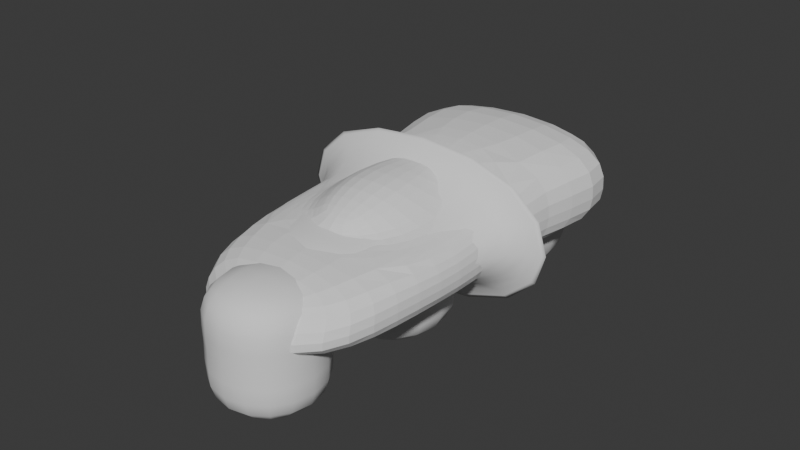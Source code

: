 # Source: CurvatureTesting.blend  (saved by Blender 4.5.91; exported with 4.5.12 LTS)
import bpy
from mathutils import Matrix  # noqa: F401  (used for matrix-valued properties, if any)

bpy.ops.wm.read_factory_settings(use_empty=True)
scene = bpy.context.scene
scene.name = 'Scene'

# ---- collections
col_wheels = bpy.data.collections.new('wheels'); scene.collection.children.link(col_wheels)

# ---- node groups
ng_smooth_by_angle = bpy.data.node_groups.new('Smooth by Angle', 'GeometryNodeTree')
_s = ng_smooth_by_angle.interface.new_socket(name='Mesh', in_out='OUTPUT', socket_type='NodeSocketGeometry')
_s = ng_smooth_by_angle.interface.new_socket(name='Mesh', in_out='INPUT', socket_type='NodeSocketGeometry')
_s = ng_smooth_by_angle.interface.new_socket(name='Angle', in_out='INPUT', socket_type='NodeSocketFloat')
_s.subtype = 'ANGLE'
_s.default_value = 0.5236
_s.min_value = 0.0
_s.max_value = 3.142
_s.description = 'Maximum face angle for smooth edges'
_s = ng_smooth_by_angle.interface.new_socket(name='Ignore Sharpness', in_out='INPUT', socket_type='NodeSocketBool')
_s.force_non_field = True
ng_smooth_by_angle.description = 'Set the sharpness of mesh edges based on the angle between the neighboring faces'
ng_smooth_by_angle.is_modifier = True
_N = ng_smooth_by_angle.nodes; _L = ng_smooth_by_angle.links
n0 = _N.new('GeometryNodeSetShadeSmooth'); n0.name = 'Set Shade Smooth'; n0.location = (120, -80)
n0.domain = 'EDGE'
n1 = _N.new('GeometryNodeSetShadeSmooth'); n1.name = 'Set Shade Smooth.001'; n1.location = (300, -80)
n2 = _N.new('NodeGroupOutput'); n2.name = 'Group Output'; n2.location = (480, -80)
n3 = _N.new('GeometryNodeInputMeshEdgeAngle'); n3.name = 'Edge Angle'; n3.location = (-440, -240)
n4 = _N.new('NodeGroupInput'); n4.name = 'Group Input'; n4.location = (-80, -80)
n5 = _N.new('GeometryNodeInputEdgeSmooth'); n5.name = 'Is Edge Smooth'; n5.location = (-260, -120)
n6 = _N.new('GeometryNodeInputShadeSmooth'); n6.name = 'Is Shade Smooth'; n6.location = (-440, -397)
n7 = _N.new('FunctionNodeCompare'); n7.name = 'Compare'; n7.location = (-260, -260)
n7.operation = 'LESS_EQUAL'
n7.inputs[6].default_value = (0.0, 0.0, 0.0, 0.0)
n7.inputs[7].default_value = (0.0, 0.0, 0.0, 0.0)
n8 = _N.new('FunctionNodeBooleanMath'); n8.name = 'Boolean Math.001'; n8.location = (-80, -260)
n9 = _N.new('NodeGroupInput'); n9.name = 'Group Input.001'; n9.location = (-440, -329)
n10 = _N.new('NodeGroupInput'); n10.name = 'Group Input.002'; n10.location = (-259, -189)
n11 = _N.new('FunctionNodeBooleanMath'); n11.name = 'Boolean Math'; n11.location = (-80, -149)
n11.operation = 'OR'
n12 = _N.new('FunctionNodeBooleanMath'); n12.name = 'Boolean Math.002'; n12.location = (-260, -380)
n12.operation = 'OR'
n13 = _N.new('NodeGroupInput'); n13.name = 'Group Input.003'; n13.location = (-440, -460)
_L.new(n3.outputs[0], n7.inputs[0])
_L.new(n1.outputs[0], n2.inputs[0])
_L.new(n9.outputs[1], n7.inputs[1])
_L.new(n7.outputs[0], n8.inputs[0])
_L.new(n4.outputs[0], n0.inputs[0])
_L.new(n0.outputs[0], n1.inputs[0])
_L.new(n8.outputs[0], n0.inputs[2])
_L.new(n10.outputs[2], n11.inputs[1])
_L.new(n5.outputs[0], n11.inputs[0])
_L.new(n11.outputs[0], n0.inputs[1])
_L.new(n13.outputs[2], n12.inputs[1])
_L.new(n6.outputs[0], n12.inputs[0])
_L.new(n12.outputs[0], n8.inputs[1])
n2.is_active_output = True

# ---- world
world_world = bpy.data.worlds.new('World'); scene.world = world_world
world_world.use_nodes = True; world_world.node_tree.nodes.clear()
_N = world_world.node_tree.nodes; _L = world_world.node_tree.links
n0 = _N.new('ShaderNodeOutputWorld'); n0.name = 'World Output'; n0.location = (200, 100)
n1 = _N.new('ShaderNodeBackground'); n1.name = 'Background'; n1.location = (-200, 100)
n1.inputs[0].default_value = (0.05088, 0.05088, 0.05088, 1.0)
_L.new(n1.outputs[0], n0.inputs[0])
n0.is_active_output = True
world_world.color = (0.05088, 0.05088, 0.05088)
world_world.sun_shadow_jitter_overblur = 0.0

# ---- meshes
me_cube_001 = bpy.data.meshes.new('Cube.001')
me_cube_001.from_pydata([(1.031, -2.765, 1.49e-08), (1.031, -2.392, 0.9138), (1.961, 3.484, 1.49e-08), (2.113, 3.484, 1.509), (0.0, 3.484, 1.509), (0.0, 3.484, 1.49e-08), (0.0, -2.765, 1.49e-08), (0.0, -2.392, 0.9138), (2.197, 3.645, 0.521), (1.084, -3.058, 0.2764), (0.0, 3.645, 0.521), (0.0, -3.058, 0.2764), (1.329, -1.494, 1.49e-08), (1.329, -1.494, 1.014), (0.0, -1.494, 1.49e-08), (0.0, -1.494, 1.014), (1.413, -1.494, 0.521), (1.401, 0.01551, 1.49e-08), (0.0, 0.01551, 1.49e-08), (1.563, 0.01551, 0.521), (1.401, 0.01551, 0.8314), (1.191, 1.615, 1.49e-08), (0.0, 1.615, 1.49e-08), (1.312, 1.615, 0.521), (1.191, 1.615, 1.509), (0.0, 1.615, 1.509), (0.5163, -1.293, 0.9861), (1.036, -0.09382, 0.9702), (0.2678, 1.205, 1.345), (0.0, -1.293, 0.9861), (0.0, 1.205, 1.345), (0.2819, -1.186, 1.163), (0.5047, -0.4588, 1.532), (0.3919, 0.7323, 1.436), (0.0, -1.186, 1.163), (0.0, 0.7323, 1.436), (0.0, -0.4588, 1.532)], [], [(16, 13, 1, 9), (8, 10, 4, 3), (6, 14, 12, 0), (5, 10, 8, 2), (17, 19, 16, 12), (16, 9, 0, 12), (1, 7, 11, 9), (21, 22, 5, 2), (19, 20, 13, 16), (23, 24, 20, 19), (12, 14, 18, 17), (6, 0, 9, 11), (13, 15, 7, 1), (21, 23, 19, 17), (2, 8, 23, 21), (8, 3, 24, 23), (17, 18, 22, 21), (3, 4, 25, 24), (27, 26, 13, 20), (28, 27, 20, 24), (30, 28, 24, 25), (29, 15, 13, 26), (28, 30, 35, 33), (27, 28, 33, 32), (29, 26, 31, 34), (26, 27, 32, 31), (32, 36, 34, 31), (32, 33, 35, 36)])
_uv = me_cube_001.uv_layers.new(name='UVMap')
_uv.uv.foreach_set('vector', [0.5682, 0.625, 0.625, 0.625, 0.625, 0.75, 0.5682, 0.75, 0.5682, 0.5, 0.5682, 0.5, 0.625, 0.5, 0.625, 0.5, 0.375, 0.75, 0.375, 0.625, 0.375, 0.625, 0.375, 0.75, 0.375, 0.5, 0.5682, 0.5, 0.5682, 0.5, 0.375, 0.5, 0.375, 0.5625, 0.5682, 0.5625, 0.5682, 0.625, 0.375, 0.625, 0.5682, 0.625, 0.5682, 0.75, 0.375, 0.75, 0.375, 0.625, 0.625, 0.75, 0.625, 0.75, 0.5682, 0.75, 0.5682, 0.75, 0.375, 0.5312, 0.375, 0.5312, 0.375, 0.5, 0.375, 0.5, 0.5682, 0.5625, 0.625, 0.5625, 0.625, 0.625, 0.5682, 0.625, 0.5682, 0.5312, 0.625, 0.5312, 0.625, 0.5625, 0.5682, 0.5625, 0.375, 0.625, 0.375, 0.625, 0.375, 0.5625, 0.375, 0.5625, 0.375, 0.75, 0.375, 0.75, 0.5682, 0.75, 0.5682, 0.75, 0.625, 0.625, 0.625, 0.625, 0.625, 0.75, 0.625, 0.75, 0.375, 0.5312, 0.5682, 0.5312, 0.5682, 0.5625, 0.375, 0.5625, 0.375, 0.5, 0.5682, 0.5, 0.5682, 0.5312, 0.375, 0.5312, 0.5682, 0.5, 0.625, 0.5, 0.625, 0.5312, 0.5682, 0.5312, 0.375, 0.5625, 0.375, 0.5625, 0.375, 0.5312, 0.375, 0.5312, 0.625, 0.5, 0.625, 0.5, 0.625, 0.5312, 0.625, 0.5312, 0.0, 0.0, 0.0, 0.0, 0.625, 0.625, 0.625, 0.5625, 0.0, 0.0, 0.0, 0.0, 0.625, 0.5625, 0.625, 0.5312, 0.0, 0.0, 0.0, 0.0, 0.625, 0.5312, 0.625, 0.5312, 0.0, 0.0, 0.625, 0.625, 0.625, 0.625, 0.0, 0.0, 0.0, 0.0, 0.0, 0.0, 0.0, 0.0, 0.0, 0.0, 0.0, 0.0, 0.0, 0.0, 0.0, 0.0, 0.0, 0.0, 0.0, 0.0, 0.0, 0.0, 0.0, 0.0, 0.0, 0.0, 0.0, 0.0, 0.0, 0.0, 0.0, 0.0, 0.0, 0.0, 0.0, 0.0, 0.0, 0.0, 0.0, 0.0, 0.0, 0.0, 0.0, 0.0, 0.0, 0.0, 0.0, 0.0, 0.0, 0.0])
me_cube_001.update()
me_cube_002 = bpy.data.meshes.new('Cube.002')
me_cube_002.from_pydata([(1.413, -2.392, 0.0), (1.413, -2.392, 1.155), (1.413, 3.645, 0.0), (1.413, 3.645, 1.155), (0.0, 3.645, 1.155), (0.0, 3.645, 0.0), (0.0, -2.392, 0.0), (0.0, -2.392, 1.155), (1.413, 0.6168, 0.0), (1.413, 0.6168, 1.155), (0.0, 0.6168, 1.49e-08), (0.0, 0.6168, 1.155), (2.646, 0.6978, -1.008), (0.0, 0.6978, -1.008), (2.646, 0.6978, 2.164), (1.413, 0.7882, 0.0), (0.0, 0.7882, 1.49e-08), (1.413, 0.7882, 1.155), (0.0, 0.7882, 1.155), (0.0, 0.6978, 2.164)], [], [(14, 9, 8, 12), (0, 8, 9, 1), (6, 10, 8, 0), (15, 17, 14, 12), (5, 4, 3, 2), (15, 16, 5, 2), (8, 10, 13, 12), (9, 11, 7, 1), (6, 0, 1, 7), (12, 13, 16, 15), (3, 4, 18, 17), (14, 17, 18, 19), (19, 11, 9, 14), (2, 3, 17, 15)])
me_cube_002.polygons.foreach_set('use_smooth', [True] * 14)
_uv = me_cube_002.uv_layers.new(name='UVMap')
_uv.uv.foreach_set('vector', [0.625, 0.5625, 0.625, 0.625, 0.375, 0.625, 0.375, 0.5625, 0.375, 0.75, 0.375, 0.625, 0.625, 0.625, 0.625, 0.75, 0.375, 0.75, 0.375, 0.625, 0.375, 0.625, 0.375, 0.75, 0.375, 0.5312, 0.625, 0.5312, 0.625, 0.5625, 0.375, 0.5625, 0.375, 0.5, 0.625, 0.5, 0.625, 0.5, 0.375, 0.5, 0.375, 0.5312, 0.375, 0.5312, 0.375, 0.5, 0.375, 0.5, 0.375, 0.625, 0.375, 0.625, 0.375, 0.5625, 0.375, 0.5625, 0.625, 0.625, 0.625, 0.625, 0.625, 0.75, 0.625, 0.75, 0.375, 0.75, 0.375, 0.75, 0.625, 0.75, 0.625, 0.75, 0.375, 0.5625, 0.375, 0.5625, 0.375, 0.5312, 0.375, 0.5312, 0.625, 0.5, 0.625, 0.5, 0.625, 0.5312, 0.625, 0.5312, 0.625, 0.5625, 0.625, 0.5312, 0.625, 0.5312, 0.0, 0.0, 0.0, 0.0, 0.625, 0.625, 0.625, 0.625, 0.625, 0.5625, 0.375, 0.5, 0.625, 0.5, 0.625, 0.5312, 0.375, 0.5312])
me_cube_002.update()
me_cube = bpy.data.meshes.new('Cube')
me_cube.from_pydata([(-1.0, -1.0, -1.0), (-1.0, -1.0, 1.0), (-1.0, 1.0, -1.0), (-1.0, 1.0, 1.0), (1.0, -1.0, -1.0), (1.0, -1.0, 1.0), (1.0, 1.0, -1.0), (1.0, 1.0, 1.0), (-1.0, -1.0, 0.0), (-1.0, 1.0, 0.0), (1.0, 1.0, 0.0), (1.0, -1.0, 0.0)], [], [(8, 1, 3, 9), (9, 3, 7, 10), (10, 7, 5, 11), (11, 5, 1, 8), (2, 6, 4, 0), (7, 3, 1, 5), (4, 11, 8, 0), (6, 10, 11, 4), (2, 9, 10, 6), (0, 8, 9, 2)])
me_cube.polygons.foreach_set('use_smooth', [True] * 10)
_uv = me_cube.uv_layers.new(name='UVMap')
_uv.uv.foreach_set('vector', [0.5, 0.0, 0.625, 0.0, 0.625, 0.25, 0.5, 0.25, 0.5, 0.25, 0.625, 0.25, 0.625, 0.5, 0.5, 0.5, 0.5, 0.5, 0.625, 0.5, 0.625, 0.75, 0.5, 0.75, 0.5, 0.75, 0.625, 0.75, 0.625, 1.0, 0.5, 1.0, 0.125, 0.5, 0.375, 0.5, 0.375, 0.75, 0.125, 0.75, 0.625, 0.5, 0.875, 0.5, 0.875, 0.75, 0.625, 0.75, 0.375, 0.75, 0.5, 0.75, 0.5, 1.0, 0.375, 1.0, 0.375, 0.5, 0.5, 0.5, 0.5, 0.75, 0.375, 0.75, 0.375, 0.25, 0.5, 0.25, 0.5, 0.5, 0.375, 0.5, 0.375, 0.0, 0.5, 0.0, 0.5, 0.25, 0.375, 0.25])
me_cube.update()
me_cube_003 = bpy.data.meshes.new('Cube.003')
me_cube_003.from_pydata([(-1.0, -1.0, -1.0), (-1.0, -1.0, 1.0), (-1.0, 1.0, -1.0), (-1.0, 1.0, 1.0), (1.0, -1.0, -1.0), (1.0, -1.0, 1.0), (1.0, 1.0, -1.0), (1.0, 1.0, 1.0), (-1.266, -1.266, 0.0), (-1.266, 1.266, 0.0), (1.266, 1.266, 0.0), (1.266, -1.266, 0.0)], [], [(8, 1, 3, 9), (9, 3, 7, 10), (10, 7, 5, 11), (11, 5, 1, 8), (2, 6, 4, 0), (7, 3, 1, 5), (4, 11, 8, 0), (6, 10, 11, 4), (2, 9, 10, 6), (0, 8, 9, 2)])
me_cube_003.polygons.foreach_set('use_smooth', [True] * 10)
_uv = me_cube_003.uv_layers.new(name='UVMap')
_uv.uv.foreach_set('vector', [0.5, 0.0, 0.625, 0.0, 0.625, 0.25, 0.5, 0.25, 0.5, 0.25, 0.625, 0.25, 0.625, 0.5, 0.5, 0.5, 0.5, 0.5, 0.625, 0.5, 0.625, 0.75, 0.5, 0.75, 0.5, 0.75, 0.625, 0.75, 0.625, 1.0, 0.5, 1.0, 0.125, 0.5, 0.375, 0.5, 0.375, 0.75, 0.125, 0.75, 0.625, 0.5, 0.875, 0.5, 0.875, 0.75, 0.625, 0.75, 0.375, 0.75, 0.5, 0.75, 0.5, 1.0, 0.375, 1.0, 0.375, 0.5, 0.5, 0.5, 0.5, 0.75, 0.375, 0.75, 0.375, 0.25, 0.5, 0.25, 0.5, 0.5, 0.375, 0.5, 0.375, 0.0, 0.5, 0.0, 0.5, 0.25, 0.375, 0.25])
me_cube_003.update()
me_cube_004 = bpy.data.meshes.new('Cube.004')
me_cube_004.from_pydata([(-1.0, -1.0, -1.0), (-1.0, -1.0, 1.0), (-1.0, 1.0, -1.0), (-1.0, 1.0, 1.0), (1.0, -1.0, -1.0), (1.0, -1.0, 1.0), (1.0, 1.0, -1.0), (1.0, 1.0, 1.0), (-0.7674, -0.7674, 0.0), (-0.7674, 0.7674, 0.0), (0.7674, 0.7674, 0.0), (0.7674, -0.7674, 0.0)], [], [(8, 1, 3, 9), (9, 3, 7, 10), (10, 7, 5, 11), (11, 5, 1, 8), (2, 6, 4, 0), (7, 3, 1, 5), (4, 11, 8, 0), (6, 10, 11, 4), (2, 9, 10, 6), (0, 8, 9, 2)])
me_cube_004.polygons.foreach_set('use_smooth', [True] * 10)
_uv = me_cube_004.uv_layers.new(name='UVMap')
_uv.uv.foreach_set('vector', [0.5, 0.0, 0.625, 0.0, 0.625, 0.25, 0.5, 0.25, 0.5, 0.25, 0.625, 0.25, 0.625, 0.5, 0.5, 0.5, 0.5, 0.5, 0.625, 0.5, 0.625, 0.75, 0.5, 0.75, 0.5, 0.75, 0.625, 0.75, 0.625, 1.0, 0.5, 1.0, 0.125, 0.5, 0.375, 0.5, 0.375, 0.75, 0.125, 0.75, 0.625, 0.5, 0.875, 0.5, 0.875, 0.75, 0.625, 0.75, 0.375, 0.75, 0.5, 0.75, 0.5, 1.0, 0.375, 1.0, 0.375, 0.5, 0.5, 0.5, 0.5, 0.75, 0.375, 0.75, 0.375, 0.25, 0.5, 0.25, 0.5, 0.5, 0.375, 0.5, 0.375, 0.0, 0.5, 0.0, 0.5, 0.25, 0.375, 0.25])
me_cube_004.update()
me_cylinder = bpy.data.meshes.new('Cylinder')
me_cylinder.from_pydata([(0.0, 0.6858, -1.0), (-5.393e-07, 0.8569, 1.0), (0.1338, 0.6726, -1.0), (0.1672, 0.8404, 1.0), (0.2624, 0.6336, -1.0), (0.3279, 0.7916, 1.0), (0.381, 0.5702, -1.0), (0.4761, 0.7125, 1.0), (0.4849, 0.4849, -1.0), (0.6059, 0.6059, 1.0), (0.5702, 0.381, -1.0), (0.7125, 0.476, 1.0), (0.6336, 0.2624, -1.0), (0.7916, 0.3279, 1.0), (0.6726, 0.1338, -1.0), (0.8404, 0.1672, 1.0), (0.6858, 0.0, -1.0), (0.8569, -3.349e-06, 1.0), (0.6726, -0.1338, -1.0), (0.8404, -0.1672, 1.0), (0.6336, -0.2624, -1.0), (0.7916, -0.3279, 1.0), (0.5702, -0.381, -1.0), (0.7125, -0.4761, 1.0), (0.4849, -0.4849, -1.0), (0.6059, -0.6059, 1.0), (0.381, -0.5702, -1.0), (0.4761, -0.7125, 1.0), (0.2624, -0.6336, -1.0), (0.3279, -0.7917, 1.0), (0.1338, -0.6726, -1.0), (0.1672, -0.8404, 1.0), (0.0, -0.6858, -1.0), (-5.393e-07, -0.8569, 1.0), (-0.1338, -0.6726, -1.0), (-0.1672, -0.8404, 1.0), (-0.2624, -0.6336, -1.0), (-0.3279, -0.7917, 1.0), (-0.381, -0.5702, -1.0), (-0.4761, -0.7125, 1.0), (-0.4849, -0.4849, -1.0), (-0.6059, -0.6059, 1.0), (-0.5702, -0.381, -1.0), (-0.7125, -0.4761, 1.0), (-0.6336, -0.2624, -1.0), (-0.7916, -0.3279, 1.0), (-0.6726, -0.1338, -1.0), (-0.8404, -0.1672, 1.0), (-0.6858, 0.0, -1.0), (-0.8569, -3.349e-06, 1.0), (-0.6726, 0.1338, -1.0), (-0.8404, 0.1672, 1.0), (-0.6336, 0.2624, -1.0), (-0.7916, 0.3279, 1.0), (-0.5702, 0.381, -1.0), (-0.7125, 0.476, 1.0), (-0.4849, 0.4849, -1.0), (-0.6059, 0.6059, 1.0), (-0.381, 0.5702, -1.0), (-0.4761, 0.7125, 1.0), (-0.2624, 0.6336, -1.0), (-0.3279, 0.7916, 1.0), (-0.1338, 0.6726, -1.0), (-0.1672, 0.8404, 1.0), (0.1951, 0.9808, 1.0), (0.0, 1.0, 1.0), (0.3827, 0.9239, 1.0), (0.5556, 0.8315, 1.0), (0.7071, 0.7071, 1.0), (0.8315, 0.5556, 1.0), (0.9239, 0.3827, 1.0), (0.9808, 0.1951, 1.0), (1.0, 0.0, 1.0), (0.9808, -0.1951, 1.0), (0.9239, -0.3827, 1.0), (0.8315, -0.5556, 1.0), (0.7071, -0.7071, 1.0), (0.5556, -0.8315, 1.0), (0.3827, -0.9239, 1.0), (0.1951, -0.9808, 1.0), (0.0, -1.0, 1.0), (-0.1951, -0.9808, 1.0), (-0.3827, -0.9239, 1.0), (-0.5556, -0.8315, 1.0), (-0.7071, -0.7071, 1.0), (-0.8315, -0.5556, 1.0), (-0.9239, -0.3827, 1.0), (-0.9808, -0.1951, 1.0), (-1.0, 0.0, 1.0), (-0.9808, 0.1951, 1.0), (-0.9239, 0.3827, 1.0), (-0.8315, 0.5556, 1.0), (-0.7071, 0.7071, 1.0), (-0.5556, 0.8315, 1.0), (-0.3827, 0.9239, 1.0), (-0.1951, 0.9808, 1.0), (0.0, 1.0, -0.8468), (0.1951, 0.9808, -0.8468), (0.3827, 0.9239, -0.8468), (0.5556, 0.8315, -0.8468), (0.7071, 0.7071, -0.8468), (0.8315, 0.5556, -0.8468), (0.9239, 0.3827, -0.8468), (0.9808, 0.1951, -0.8468), (1.0, 0.0, -0.8468), (0.9808, -0.1951, -0.8468), (0.9239, -0.3827, -0.8468), (0.8315, -0.5556, -0.8468), (0.7071, -0.7071, -0.8468), (0.5556, -0.8315, -0.8468), (0.3827, -0.9239, -0.8468), (0.1951, -0.9808, -0.8468), (0.0, -1.0, -0.8468), (-0.1951, -0.9808, -0.8468), (-0.3827, -0.9239, -0.8468), (-0.5556, -0.8315, -0.8468), (-0.7071, -0.7071, -0.8468), (-0.8315, -0.5556, -0.8468), (-0.9239, -0.3827, -0.8468), (-0.9808, -0.1951, -0.8468), (-1.0, 0.0, -0.8468), (-0.9808, 0.1951, -0.8468), (-0.9239, 0.3827, -0.8468), (-0.8315, 0.5556, -0.8468), (-0.7071, 0.7071, -0.8468), (-0.5556, 0.8315, -0.8468), (-0.3827, 0.9239, -0.8468), (-0.1951, 0.9808, -0.8468), (1.984e-09, 1.0, 0.7134), (0.1951, 0.9808, 0.7134), (0.3827, 0.9239, 0.7134), (0.5556, 0.8315, 0.7134), (0.7071, 0.7071, 0.7134), (0.8315, 0.5556, 0.7134), (0.9239, 0.3827, 0.7134), (0.9808, 0.1951, 0.7134), (1.0, 0.0, 0.7134), (0.9808, -0.1951, 0.7134), (0.9239, -0.3827, 0.7134), (0.8315, -0.5556, 0.7134), (0.7071, -0.7071, 0.7134), (0.5556, -0.8315, 0.7134), (0.3827, -0.9239, 0.7134), (0.1951, -0.9808, 0.7134), (1.984e-09, -1.0, 0.7134), (-0.1951, -0.9808, 0.7134), (-0.3827, -0.9239, 0.7134), (-0.5556, -0.8315, 0.7134), (-0.7071, -0.7071, 0.7134), (-0.8315, -0.5556, 0.7134), (-0.9239, -0.3827, 0.7134), (-0.9808, -0.1951, 0.7134), (-1.0, 0.0, 0.7134), (-0.9808, 0.1951, 0.7134), (-0.9239, 0.3827, 0.7134), (-0.8315, 0.5556, 0.7134), (-0.7071, 0.7071, 0.7134), (-0.5556, 0.8315, 0.7134), (-0.3827, 0.9239, 0.7134), (-0.1951, 0.9808, 0.7134), (0.0, 1.0, -1.0), (0.1951, 0.9808, -1.0), (0.3827, 0.9239, -1.0), (0.5556, 0.8315, -1.0), (0.7071, 0.7071, -1.0), (0.8315, 0.5556, -1.0), (0.9239, 0.3827, -1.0), (0.9808, 0.1951, -1.0), (1.0, 0.0, -1.0), (0.9808, -0.1951, -1.0), (0.9239, -0.3827, -1.0), (0.8315, -0.5556, -1.0), (0.7071, -0.7071, -1.0), (0.5556, -0.8315, -1.0), (0.3827, -0.9239, -1.0), (0.1951, -0.9808, -1.0), (0.0, -1.0, -1.0), (-0.1951, -0.9808, -1.0), (-0.3827, -0.9239, -1.0), (-0.5556, -0.8315, -1.0), (-0.7071, -0.7071, -1.0), (-0.8315, -0.5556, -1.0), (-0.9239, -0.3827, -1.0), (-0.9808, -0.1951, -1.0), (-1.0, 0.0, -1.0), (-0.9808, 0.1951, -1.0), (-0.9239, 0.3827, -1.0), (-0.8315, 0.5556, -1.0), (-0.7071, 0.7071, -1.0), (-0.5556, 0.8315, -1.0), (-0.3827, 0.9239, -1.0), (-0.1951, 0.9808, -1.0), (0.1733, 0.8714, 1.0), (-1.461e-07, 0.8885, 1.0), (0.34, 0.8209, 1.0), (0.4936, 0.7388, 1.0), (0.6283, 0.6283, 1.0), (0.7388, 0.4936, 1.0), (0.8209, 0.34, 1.0), (0.8714, 0.1733, 1.0), (0.8885, 6.225e-07, 1.0), (0.8714, -0.1733, 1.0), (0.8209, -0.34, 1.0), (0.7388, -0.4936, 1.0), (0.6283, -0.6283, 1.0), (0.4936, -0.7388, 1.0), (0.34, -0.8209, 1.0), (0.1733, -0.8714, 1.0), (-1.461e-07, -0.8885, 1.0), (-0.1733, -0.8714, 1.0), (-0.34, -0.8209, 1.0), (-0.4936, -0.7388, 1.0), (-0.6283, -0.6283, 1.0), (-0.7388, -0.4936, 1.0), (-0.8209, -0.34, 1.0), (-0.8714, -0.1733, 1.0), (-0.8885, 6.225e-07, 1.0), (-0.8714, 0.1733, 1.0), (-0.8209, 0.34, 1.0), (-0.7388, 0.4936, 1.0), (-0.6283, 0.6283, 1.0), (-0.4936, 0.7388, 1.0), (-0.34, 0.8209, 1.0), (-0.1733, 0.8714, 1.0)], [], [(128, 65, 64, 129), (129, 64, 66, 130), (130, 66, 67, 131), (131, 67, 68, 132), (132, 68, 69, 133), (133, 69, 70, 134), (134, 70, 71, 135), (135, 71, 72, 136), (136, 72, 73, 137), (137, 73, 74, 138), (138, 74, 75, 139), (139, 75, 76, 140), (140, 76, 77, 141), (141, 77, 78, 142), (142, 78, 79, 143), (143, 79, 80, 144), (144, 80, 81, 145), (145, 81, 82, 146), (146, 82, 83, 147), (147, 83, 84, 148), (148, 84, 85, 149), (149, 85, 86, 150), (150, 86, 87, 151), (151, 87, 88, 152), (152, 88, 89, 153), (153, 89, 90, 154), (154, 90, 91, 155), (155, 91, 92, 156), (156, 92, 93, 157), (157, 93, 94, 158), (3, 1, 63, 61, 59, 57, 55, 53, 51, 49, 47, 45, 43, 41, 39, 37, 35, 33, 31, 29, 27, 25, 23, 21, 19, 17, 15, 13, 11, 9, 7, 5), (158, 94, 95, 159), (159, 95, 65, 128), (0, 2, 4, 6, 8, 10, 12, 14, 16, 18, 20, 22, 24, 26, 28, 30, 32, 34, 36, 38, 40, 42, 44, 46, 48, 50, 52, 54, 56, 58, 60, 62), (193, 192, 64, 65), (192, 194, 66, 64), (194, 195, 67, 66), (195, 196, 68, 67), (196, 197, 69, 68), (197, 198, 70, 69), (198, 199, 71, 70), (199, 200, 72, 71), (200, 201, 73, 72), (201, 202, 74, 73), (202, 203, 75, 74), (203, 204, 76, 75), (204, 205, 77, 76), (205, 206, 78, 77), (206, 207, 79, 78), (207, 208, 80, 79), (208, 209, 81, 80), (209, 210, 82, 81), (210, 211, 83, 82), (211, 212, 84, 83), (212, 213, 85, 84), (213, 214, 86, 85), (214, 215, 87, 86), (215, 216, 88, 87), (216, 217, 89, 88), (217, 218, 90, 89), (218, 219, 91, 90), (219, 220, 92, 91), (220, 221, 93, 92), (221, 222, 94, 93), (222, 223, 95, 94), (223, 193, 65, 95), (191, 127, 96, 160), (190, 126, 127, 191), (189, 125, 126, 190), (188, 124, 125, 189), (187, 123, 124, 188), (186, 122, 123, 187), (185, 121, 122, 186), (184, 120, 121, 185), (183, 119, 120, 184), (182, 118, 119, 183), (181, 117, 118, 182), (180, 116, 117, 181), (179, 115, 116, 180), (178, 114, 115, 179), (177, 113, 114, 178), (176, 112, 113, 177), (175, 111, 112, 176), (174, 110, 111, 175), (173, 109, 110, 174), (172, 108, 109, 173), (171, 107, 108, 172), (170, 106, 107, 171), (169, 105, 106, 170), (168, 104, 105, 169), (167, 103, 104, 168), (166, 102, 103, 167), (165, 101, 102, 166), (164, 100, 101, 165), (163, 99, 100, 164), (162, 98, 99, 163), (161, 97, 98, 162), (160, 96, 97, 161), (127, 159, 128, 96), (126, 158, 159, 127), (125, 157, 158, 126), (124, 156, 157, 125), (123, 155, 156, 124), (122, 154, 155, 123), (121, 153, 154, 122), (120, 152, 153, 121), (119, 151, 152, 120), (118, 150, 151, 119), (117, 149, 150, 118), (116, 148, 149, 117), (115, 147, 148, 116), (114, 146, 147, 115), (113, 145, 146, 114), (112, 144, 145, 113), (111, 143, 144, 112), (110, 142, 143, 111), (109, 141, 142, 110), (108, 140, 141, 109), (107, 139, 140, 108), (106, 138, 139, 107), (105, 137, 138, 106), (104, 136, 137, 105), (103, 135, 136, 104), (102, 134, 135, 103), (101, 133, 134, 102), (100, 132, 133, 101), (99, 131, 132, 100), (98, 130, 131, 99), (97, 129, 130, 98), (96, 128, 129, 97), (2, 0, 160, 161), (4, 2, 161, 162), (6, 4, 162, 163), (8, 6, 163, 164), (10, 8, 164, 165), (12, 10, 165, 166), (14, 12, 166, 167), (16, 14, 167, 168), (18, 16, 168, 169), (20, 18, 169, 170), (22, 20, 170, 171), (24, 22, 171, 172), (26, 24, 172, 173), (28, 26, 173, 174), (30, 28, 174, 175), (32, 30, 175, 176), (34, 32, 176, 177), (36, 34, 177, 178), (38, 36, 178, 179), (40, 38, 179, 180), (42, 40, 180, 181), (44, 42, 181, 182), (46, 44, 182, 183), (48, 46, 183, 184), (50, 48, 184, 185), (52, 50, 185, 186), (54, 52, 186, 187), (56, 54, 187, 188), (58, 56, 188, 189), (60, 58, 189, 190), (62, 60, 190, 191), (0, 62, 191, 160), (1, 3, 192, 193), (3, 5, 194, 192), (5, 7, 195, 194), (7, 9, 196, 195), (9, 11, 197, 196), (11, 13, 198, 197), (13, 15, 199, 198), (15, 17, 200, 199), (17, 19, 201, 200), (19, 21, 202, 201), (21, 23, 203, 202), (23, 25, 204, 203), (25, 27, 205, 204), (27, 29, 206, 205), (29, 31, 207, 206), (31, 33, 208, 207), (33, 35, 209, 208), (35, 37, 210, 209), (37, 39, 211, 210), (39, 41, 212, 211), (41, 43, 213, 212), (43, 45, 214, 213), (45, 47, 215, 214), (47, 49, 216, 215), (49, 51, 217, 216), (51, 53, 218, 217), (53, 55, 219, 218), (55, 57, 220, 219), (57, 59, 221, 220), (59, 61, 222, 221), (61, 63, 223, 222), (63, 1, 193, 223)])
me_cylinder.polygons.foreach_set('use_smooth', [True] * 194)
_uv = me_cylinder.uv_layers.new(name='UVMap')
_uv.uv.foreach_set('vector', [1.0, 0.9516, 1.0, 1.0, 0.9688, 1.0, 0.9688, 0.9516, 0.9688, 0.9516, 0.9688, 1.0, 0.9375, 1.0, 0.9375, 0.9516, 0.9375, 0.9516, 0.9375, 1.0, 0.9062, 1.0, 0.9062, 0.9516, 0.9062, 0.9516, 0.9062, 1.0, 0.875, 1.0, 0.875, 0.9516, 0.875, 0.9516, 0.875, 1.0, 0.8438, 1.0, 0.8438, 0.9516, 0.8438, 0.9516, 0.8438, 1.0, 0.8125, 1.0, 0.8125, 0.9516, 0.8125, 0.9516, 0.8125, 1.0, 0.7812, 1.0, 0.7812, 0.9516, 0.7812, 0.9516, 0.7812, 1.0, 0.75, 1.0, 0.75, 0.9516, 0.75, 0.9516, 0.75, 1.0, 0.7188, 1.0, 0.7188, 0.9516, 0.7188, 0.9516, 0.7188, 1.0, 0.6875, 1.0, 0.6875, 0.9516, 0.6875, 0.9516, 0.6875, 1.0, 0.6562, 1.0, 0.6562, 0.9516, 0.6562, 0.9516, 0.6562, 1.0, 0.625, 1.0, 0.625, 0.9516, 0.625, 0.9516, 0.625, 1.0, 0.5938, 1.0, 0.5938, 0.9516, 0.5938, 0.9516, 0.5938, 1.0, 0.5625, 1.0, 0.5625, 0.9516, 0.5625, 0.9516, 0.5625, 1.0, 0.5312, 1.0, 0.5312, 0.9516, 0.5312, 0.9516, 0.5312, 1.0, 0.5, 1.0, 0.5, 0.9516, 0.5, 0.9516, 0.5, 1.0, 0.4688, 1.0, 0.4688, 0.9516, 0.4688, 0.9516, 0.4688, 1.0, 0.4375, 1.0, 0.4375, 0.9516, 0.4375, 0.9516, 0.4375, 1.0, 0.4062, 1.0, 0.4062, 0.9516, 0.4062, 0.9516, 0.4062, 1.0, 0.375, 1.0, 0.375, 0.9516, 0.375, 0.9516, 0.375, 1.0, 0.3438, 1.0, 0.3438, 0.9516, 0.3438, 0.9516, 0.3438, 1.0, 0.3125, 1.0, 0.3125, 0.9516, 0.3125, 0.9516, 0.3125, 1.0, 0.2812, 1.0, 0.2812, 0.9516, 0.2812, 0.9516, 0.2812, 1.0, 0.25, 1.0, 0.25, 0.9516, 0.25, 0.9516, 0.25, 1.0, 0.2188, 1.0, 0.2188, 0.9516, 0.2188, 0.9516, 0.2188, 1.0, 0.1875, 1.0, 0.1875, 0.9516, 0.1875, 0.9516, 0.1875, 1.0, 0.1562, 1.0, 0.1562, 0.9516, 0.1562, 0.9516, 0.1562, 1.0, 0.125, 1.0, 0.125, 0.9516, 0.125, 0.9516, 0.125, 1.0, 0.09375, 1.0, 0.09375, 0.9516, 0.09375, 0.9516, 0.09375, 1.0, 0.0625, 1.0, 0.0625, 0.9516, 0.2633, 0.3167, 0.25, 0.318, 0.2367, 0.3167, 0.224, 0.3128, 0.2122, 0.3065, 0.2019, 0.2981, 0.1935, 0.2878, 0.1872, 0.276, 0.1833, 0.2633, 0.182, 0.25, 0.1833, 0.2367, 0.1872, 0.224, 0.1935, 0.2122, 0.2019, 0.2019, 0.2122, 0.1935, 0.224, 0.1872, 0.2367, 0.1833, 0.25, 0.182, 0.2633, 0.1833, 0.276, 0.1872, 0.2878, 0.1935, 0.2981, 0.2019, 0.3065, 0.2122, 0.3128, 0.224, 0.3167, 0.2367, 0.318, 0.25, 0.3167, 0.2633, 0.3128, 0.276, 0.3065, 0.2878, 0.2981, 0.2981, 0.2878, 0.3065, 0.276, 0.3128, 0.0625, 0.9516, 0.0625, 1.0, 0.03125, 1.0, 0.03125, 0.9516, 0.03125, 0.9516, 0.03125, 1.0, 0.0, 1.0, 0.0, 0.9516, 0.75, 0.4146, 0.7821, 0.4114, 0.813, 0.4021, 0.8414, 0.3869, 0.8664, 0.3664, 0.8869, 0.3414, 0.9021, 0.313, 0.9114, 0.2821, 0.9146, 0.25, 0.9114, 0.2179, 0.9021, 0.187, 0.8869, 0.1586, 0.8664, 0.1336, 0.8414, 0.1131, 0.813, 0.09794, 0.7821, 0.08857, 0.75, 0.08541, 0.7179, 0.08857, 0.687, 0.09794, 0.6586, 0.1131, 0.6336, 0.1336, 0.6131, 0.1586, 0.5979, 0.187, 0.5886, 0.2179, 0.5854, 0.25, 0.5886, 0.2821, 0.5979, 0.313, 0.6131, 0.3414, 0.6336, 0.3664, 0.6586, 0.3869, 0.687, 0.4021, 0.7179, 0.4114, 0.25, 0.4326, 0.2856, 0.4291, 0.2968, 0.4854, 0.25, 0.49, 0.2856, 0.4291, 0.3199, 0.4187, 0.3418, 0.4717, 0.2968, 0.4854, 0.3199, 0.4187, 0.3514, 0.4018, 0.3833, 0.4496, 0.3418, 0.4717, 0.3514, 0.4018, 0.3791, 0.3791, 0.4197, 0.4197, 0.3833, 0.4496, 0.3791, 0.3791, 0.4018, 0.3514, 0.4496, 0.3833, 0.4197, 0.4197, 0.4018, 0.3514, 0.4187, 0.3199, 0.4717, 0.3418, 0.4496, 0.3833, 0.4187, 0.3199, 0.4291, 0.2856, 0.4854, 0.2968, 0.4717, 0.3418, 0.4291, 0.2856, 0.4326, 0.25, 0.49, 0.25, 0.4854, 0.2968, 0.4326, 0.25, 0.4291, 0.2144, 0.4854, 0.2032, 0.49, 0.25, 0.4291, 0.2144, 0.4187, 0.1801, 0.4717, 0.1582, 0.4854, 0.2032, 0.4187, 0.1801, 0.4018, 0.1486, 0.4496, 0.1167, 0.4717, 0.1582, 0.4018, 0.1486, 0.3791, 0.1209, 0.4197, 0.08029, 0.4496, 0.1167, 0.3791, 0.1209, 0.3514, 0.09819, 0.3833, 0.05045, 0.4197, 0.08029, 0.3514, 0.09819, 0.3199, 0.08132, 0.3418, 0.02827, 0.3833, 0.05045, 0.3199, 0.08132, 0.2856, 0.07093, 0.2968, 0.01461, 0.3418, 0.02827, 0.2856, 0.07093, 0.25, 0.06742, 0.25, 0.01, 0.2968, 0.01461, 0.25, 0.06742, 0.2144, 0.07093, 0.2032, 0.01461, 0.25, 0.01, 0.2144, 0.07093, 0.1801, 0.08132, 0.1582, 0.02827, 0.2032, 0.01461, 0.1801, 0.08132, 0.1486, 0.09819, 0.1167, 0.05045, 0.1582, 0.02827, 0.1486, 0.09819, 0.1209, 0.1209, 0.08029, 0.08029, 0.1167, 0.05045, 0.1209, 0.1209, 0.09819, 0.1486, 0.05045, 0.1167, 0.08029, 0.08029, 0.09819, 0.1486, 0.08132, 0.1801, 0.02827, 0.1582, 0.05045, 0.1167, 0.08132, 0.1801, 0.07093, 0.2144, 0.01461, 0.2032, 0.02827, 0.1582, 0.07093, 0.2144, 0.06742, 0.25, 0.01, 0.25, 0.01461, 0.2032, 0.06742, 0.25, 0.07093, 0.2856, 0.01461, 0.2968, 0.01, 0.25, 0.07093, 0.2856, 0.08132, 0.3199, 0.02827, 0.3418, 0.01461, 0.2968, 0.08132, 0.3199, 0.09819, 0.3514, 0.05045, 0.3833, 0.02827, 0.3418, 0.09819, 0.3514, 0.1209, 0.3791, 0.08029, 0.4197, 0.05045, 0.3833, 0.1209, 0.3791, 0.1486, 0.4018, 0.1167, 0.4496, 0.08029, 0.4197, 0.1486, 0.4018, 0.1801, 0.4187, 0.1582, 0.4717, 0.1167, 0.4496, 0.1801, 0.4187, 0.2144, 0.4291, 0.2032, 0.4854, 0.1582, 0.4717, 0.2144, 0.4291, 0.25, 0.4326, 0.25, 0.49, 0.2032, 0.4854, 0.03125, 0.5, 0.03125, 0.5383, 0.0, 0.5383, 0.0, 0.5, 0.0625, 0.5, 0.0625, 0.5383, 0.03125, 0.5383, 0.03125, 0.5, 0.09375, 0.5, 0.09375, 0.5383, 0.0625, 0.5383, 0.0625, 0.5, 0.125, 0.5, 0.125, 0.5383, 0.09375, 0.5383, 0.09375, 0.5, 0.1562, 0.5, 0.1562, 0.5383, 0.125, 0.5383, 0.125, 0.5, 0.1875, 0.5, 0.1875, 0.5383, 0.1562, 0.5383, 0.1562, 0.5, 0.2188, 0.5, 0.2188, 0.5383, 0.1875, 0.5383, 0.1875, 0.5, 0.25, 0.5, 0.25, 0.5383, 0.2188, 0.5383, 0.2188, 0.5, 0.2812, 0.5, 0.2812, 0.5383, 0.25, 0.5383, 0.25, 0.5, 0.3125, 0.5, 0.3125, 0.5383, 0.2812, 0.5383, 0.2812, 0.5, 0.3438, 0.5, 0.3438, 0.5383, 0.3125, 0.5383, 0.3125, 0.5, 0.375, 0.5, 0.375, 0.5383, 0.3438, 0.5383, 0.3438, 0.5, 0.4062, 0.5, 0.4062, 0.5383, 0.375, 0.5383, 0.375, 0.5, 0.4375, 0.5, 0.4375, 0.5383, 0.4062, 0.5383, 0.4062, 0.5, 0.4688, 0.5, 0.4688, 0.5383, 0.4375, 0.5383, 0.4375, 0.5, 0.5, 0.5, 0.5, 0.5383, 0.4688, 0.5383, 0.4688, 0.5, 0.5312, 0.5, 0.5312, 0.5383, 0.5, 0.5383, 0.5, 0.5, 0.5625, 0.5, 0.5625, 0.5383, 0.5312, 0.5383, 0.5312, 0.5, 0.5938, 0.5, 0.5938, 0.5383, 0.5625, 0.5383, 0.5625, 0.5, 0.625, 0.5, 0.625, 0.5383, 0.5938, 0.5383, 0.5938, 0.5, 0.6562, 0.5, 0.6562, 0.5383, 0.625, 0.5383, 0.625, 0.5, 0.6875, 0.5, 0.6875, 0.5383, 0.6562, 0.5383, 0.6562, 0.5, 0.7188, 0.5, 0.7188, 0.5383, 0.6875, 0.5383, 0.6875, 0.5, 0.75, 0.5, 0.75, 0.5383, 0.7188, 0.5383, 0.7188, 0.5, 0.7812, 0.5, 0.7812, 0.5383, 0.75, 0.5383, 0.75, 0.5, 0.8125, 0.5, 0.8125, 0.5383, 0.7812, 0.5383, 0.7812, 0.5, 0.8438, 0.5, 0.8438, 0.5383, 0.8125, 0.5383, 0.8125, 0.5, 0.875, 0.5, 0.875, 0.5383, 0.8438, 0.5383, 0.8438, 0.5, 0.9062, 0.5, 0.9062, 0.5383, 0.875, 0.5383, 0.875, 0.5, 0.9375, 0.5, 0.9375, 0.5383, 0.9062, 0.5383, 0.9062, 0.5, 0.9688, 0.5, 0.9688, 0.5383, 0.9375, 0.5383, 0.9375, 0.5, 1.0, 0.5, 1.0, 0.5383, 0.9688, 0.5383, 0.9688, 0.5, 0.03125, 0.5383, 0.03125, 0.9516, 0.0, 0.9516, 0.0, 0.5383, 0.0625, 0.5383, 0.0625, 0.9516, 0.03125, 0.9516, 0.03125, 0.5383, 0.09375, 0.5383, 0.09375, 0.9516, 0.0625, 0.9516, 0.0625, 0.5383, 0.125, 0.5383, 0.125, 0.9516, 0.09375, 0.9516, 0.09375, 0.5383, 0.1562, 0.5383, 0.1562, 0.9516, 0.125, 0.9516, 0.125, 0.5383, 0.1875, 0.5383, 0.1875, 0.9516, 0.1562, 0.9516, 0.1562, 0.5383, 0.2188, 0.5383, 0.2188, 0.9516, 0.1875, 0.9516, 0.1875, 0.5383, 0.25, 0.5383, 0.25, 0.9516, 0.2188, 0.9516, 0.2188, 0.5383, 0.2812, 0.5383, 0.2812, 0.9516, 0.25, 0.9516, 0.25, 0.5383, 0.3125, 0.5383, 0.3125, 0.9516, 0.2812, 0.9516, 0.2812, 0.5383, 0.3438, 0.5383, 0.3438, 0.9516, 0.3125, 0.9516, 0.3125, 0.5383, 0.375, 0.5383, 0.375, 0.9516, 0.3438, 0.9516, 0.3438, 0.5383, 0.4062, 0.5383, 0.4062, 0.9516, 0.375, 0.9516, 0.375, 0.5383, 0.4375, 0.5383, 0.4375, 0.9516, 0.4062, 0.9516, 0.4062, 0.5383, 0.4688, 0.5383, 0.4688, 0.9516, 0.4375, 0.9516, 0.4375, 0.5383, 0.5, 0.5383, 0.5, 0.9516, 0.4688, 0.9516, 0.4688, 0.5383, 0.5312, 0.5383, 0.5312, 0.9516, 0.5, 0.9516, 0.5, 0.5383, 0.5625, 0.5383, 0.5625, 0.9516, 0.5312, 0.9516, 0.5312, 0.5383, 0.5938, 0.5383, 0.5938, 0.9516, 0.5625, 0.9516, 0.5625, 0.5383, 0.625, 0.5383, 0.625, 0.9516, 0.5938, 0.9516, 0.5938, 0.5383, 0.6562, 0.5383, 0.6562, 0.9516, 0.625, 0.9516, 0.625, 0.5383, 0.6875, 0.5383, 0.6875, 0.9516, 0.6562, 0.9516, 0.6562, 0.5383, 0.7188, 0.5383, 0.7188, 0.9516, 0.6875, 0.9516, 0.6875, 0.5383, 0.75, 0.5383, 0.75, 0.9516, 0.7188, 0.9516, 0.7188, 0.5383, 0.7812, 0.5383, 0.7812, 0.9516, 0.75, 0.9516, 0.75, 0.5383, 0.8125, 0.5383, 0.8125, 0.9516, 0.7812, 0.9516, 0.7812, 0.5383, 0.8438, 0.5383, 0.8438, 0.9516, 0.8125, 0.9516, 0.8125, 0.5383, 0.875, 0.5383, 0.875, 0.9516, 0.8438, 0.9516, 0.8438, 0.5383, 0.9062, 0.5383, 0.9062, 0.9516, 0.875, 0.9516, 0.875, 0.5383, 0.9375, 0.5383, 0.9375, 0.9516, 0.9062, 0.9516, 0.9062, 0.5383, 0.9688, 0.5383, 0.9688, 0.9516, 0.9375, 0.9516, 0.9375, 0.5383, 1.0, 0.5383, 1.0, 0.9516, 0.9688, 0.9516, 0.9688, 0.5383, 0.7821, 0.4114, 0.75, 0.4146, 0.75, 0.49, 0.7968, 0.4854, 0.813, 0.4021, 0.7821, 0.4114, 0.7968, 0.4854, 0.8418, 0.4717, 0.8414, 0.3869, 0.813, 0.4021, 0.8418, 0.4717, 0.8833, 0.4496, 0.8664, 0.3664, 0.8414, 0.3869, 0.8833, 0.4496, 0.9197, 0.4197, 0.8869, 0.3414, 0.8664, 0.3664, 0.9197, 0.4197, 0.9496, 0.3833, 0.9021, 0.313, 0.8869, 0.3414, 0.9496, 0.3833, 0.9717, 0.3418, 0.9114, 0.2821, 0.9021, 0.313, 0.9717, 0.3418, 0.9854, 0.2968, 0.9146, 0.25, 0.9114, 0.2821, 0.9854, 0.2968, 0.99, 0.25, 0.9114, 0.2179, 0.9146, 0.25, 0.99, 0.25, 0.9854, 0.2032, 0.9021, 0.187, 0.9114, 0.2179, 0.9854, 0.2032, 0.9717, 0.1582, 0.8869, 0.1586, 0.9021, 0.187, 0.9717, 0.1582, 0.9496, 0.1167, 0.8664, 0.1336, 0.8869, 0.1586, 0.9496, 0.1167, 0.9197, 0.08029, 0.8414, 0.1131, 0.8664, 0.1336, 0.9197, 0.08029, 0.8833, 0.05045, 0.813, 0.09794, 0.8414, 0.1131, 0.8833, 0.05045, 0.8418, 0.02827, 0.7821, 0.08857, 0.813, 0.09794, 0.8418, 0.02827, 0.7968, 0.01461, 0.75, 0.08541, 0.7821, 0.08857, 0.7968, 0.01461, 0.75, 0.01, 0.7179, 0.08857, 0.75, 0.08541, 0.75, 0.01, 0.7032, 0.01461, 0.687, 0.09794, 0.7179, 0.08857, 0.7032, 0.01461, 0.6582, 0.02827, 0.6586, 0.1131, 0.687, 0.09794, 0.6582, 0.02827, 0.6167, 0.05045, 0.6336, 0.1336, 0.6586, 0.1131, 0.6167, 0.05045, 0.5803, 0.08029, 0.6131, 0.1586, 0.6336, 0.1336, 0.5803, 0.08029, 0.5504, 0.1167, 0.5979, 0.187, 0.6131, 0.1586, 0.5504, 0.1167, 0.5283, 0.1582, 0.5886, 0.2179, 0.5979, 0.187, 0.5283, 0.1582, 0.5146, 0.2032, 0.5854, 0.25, 0.5886, 0.2179, 0.5146, 0.2032, 0.51, 0.25, 0.5886, 0.2821, 0.5854, 0.25, 0.51, 0.25, 0.5146, 0.2968, 0.5979, 0.313, 0.5886, 0.2821, 0.5146, 0.2968, 0.5283, 0.3418, 0.6131, 0.3414, 0.5979, 0.313, 0.5283, 0.3418, 0.5504, 0.3833, 0.6336, 0.3664, 0.6131, 0.3414, 0.5504, 0.3833, 0.5803, 0.4197, 0.6586, 0.3869, 0.6336, 0.3664, 0.5803, 0.4197, 0.6167, 0.4496, 0.687, 0.4021, 0.6586, 0.3869, 0.6167, 0.4496, 0.6582, 0.4717, 0.7179, 0.4114, 0.687, 0.4021, 0.6582, 0.4717, 0.7032, 0.4854, 0.75, 0.4146, 0.7179, 0.4114, 0.7032, 0.4854, 0.75, 0.49, 0.25, 0.318, 0.2633, 0.3167, 0.2856, 0.4291, 0.25, 0.4326, 0.2633, 0.3167, 0.276, 0.3128, 0.3199, 0.4187, 0.2856, 0.4291, 0.276, 0.3128, 0.2878, 0.3065, 0.3514, 0.4018, 0.3199, 0.4187, 0.2878, 0.3065, 0.2981, 0.2981, 0.3791, 0.3791, 0.3514, 0.4018, 0.2981, 0.2981, 0.3065, 0.2878, 0.4018, 0.3514, 0.3791, 0.3791, 0.3065, 0.2878, 0.3128, 0.276, 0.4187, 0.3199, 0.4018, 0.3514, 0.3128, 0.276, 0.3167, 0.2633, 0.4291, 0.2856, 0.4187, 0.3199, 0.3167, 0.2633, 0.318, 0.25, 0.4326, 0.25, 0.4291, 0.2856, 0.318, 0.25, 0.3167, 0.2367, 0.4291, 0.2144, 0.4326, 0.25, 0.3167, 0.2367, 0.3128, 0.224, 0.4187, 0.1801, 0.4291, 0.2144, 0.3128, 0.224, 0.3065, 0.2122, 0.4018, 0.1486, 0.4187, 0.1801, 0.3065, 0.2122, 0.2981, 0.2019, 0.3791, 0.1209, 0.4018, 0.1486, 0.2981, 0.2019, 0.2878, 0.1935, 0.3514, 0.09819, 0.3791, 0.1209, 0.2878, 0.1935, 0.276, 0.1872, 0.3199, 0.08132, 0.3514, 0.09819, 0.276, 0.1872, 0.2633, 0.1833, 0.2856, 0.07093, 0.3199, 0.08132, 0.2633, 0.1833, 0.25, 0.182, 0.25, 0.06742, 0.2856, 0.07093, 0.25, 0.182, 0.2367, 0.1833, 0.2144, 0.07093, 0.25, 0.06742, 0.2367, 0.1833, 0.224, 0.1872, 0.1801, 0.08132, 0.2144, 0.07093, 0.224, 0.1872, 0.2122, 0.1935, 0.1486, 0.09819, 0.1801, 0.08132, 0.2122, 0.1935, 0.2019, 0.2019, 0.1209, 0.1209, 0.1486, 0.09819, 0.2019, 0.2019, 0.1935, 0.2122, 0.09819, 0.1486, 0.1209, 0.1209, 0.1935, 0.2122, 0.1872, 0.224, 0.08132, 0.1801, 0.09819, 0.1486, 0.1872, 0.224, 0.1833, 0.2367, 0.07093, 0.2144, 0.08132, 0.1801, 0.1833, 0.2367, 0.182, 0.25, 0.06742, 0.25, 0.07093, 0.2144, 0.182, 0.25, 0.1833, 0.2633, 0.07093, 0.2856, 0.06742, 0.25, 0.1833, 0.2633, 0.1872, 0.276, 0.08132, 0.3199, 0.07093, 0.2856, 0.1872, 0.276, 0.1935, 0.2878, 0.09819, 0.3514, 0.08132, 0.3199, 0.1935, 0.2878, 0.2019, 0.2981, 0.1209, 0.3791, 0.09819, 0.3514, 0.2019, 0.2981, 0.2122, 0.3065, 0.1486, 0.4018, 0.1209, 0.3791, 0.2122, 0.3065, 0.224, 0.3128, 0.1801, 0.4187, 0.1486, 0.4018, 0.224, 0.3128, 0.2367, 0.3167, 0.2144, 0.4291, 0.1801, 0.4187, 0.2367, 0.3167, 0.25, 0.318, 0.25, 0.4326, 0.2144, 0.4291])
me_cylinder.update()
me_cylinder_001 = bpy.data.meshes.new('Cylinder.001')
me_cylinder_001.from_pydata([(0.0, 1.0, -1.0), (0.0, 1.0, 1.0), (0.1951, 0.9808, -1.0), (0.1951, 0.9808, 1.0), (0.3827, 0.9239, -1.0), (0.3827, 0.9239, 1.0), (0.5556, 0.8315, -1.0), (0.5556, 0.8315, 1.0), (0.7071, 0.7071, -1.0), (0.7071, 0.7071, 1.0), (0.8315, 0.5556, -1.0), (0.8315, 0.5556, 1.0), (0.9239, 0.3827, -1.0), (0.9239, 0.3827, 1.0), (0.9808, 0.1951, -1.0), (0.9808, 0.1951, 1.0), (1.0, 0.0, -1.0), (1.0, 0.0, 1.0), (0.9808, -0.1951, -1.0), (0.9808, -0.1951, 1.0), (0.9239, -0.3827, -1.0), (0.9239, -0.3827, 1.0), (0.8315, -0.5556, -1.0), (0.8315, -0.5556, 1.0), (0.7071, -0.7071, -1.0), (0.7071, -0.7071, 1.0), (0.5556, -0.8315, -1.0), (0.5556, -0.8315, 1.0), (0.3827, -0.9239, -1.0), (0.3827, -0.9239, 1.0), (0.1951, -0.9808, -1.0), (0.1951, -0.9808, 1.0), (0.0, -1.0, -1.0), (0.0, -1.0, 1.0), (-0.1951, -0.9808, -1.0), (-0.1951, -0.9808, 1.0), (-0.3827, -0.9239, -1.0), (-0.3827, -0.9239, 1.0), (-0.5556, -0.8315, -1.0), (-0.5556, -0.8315, 1.0), (-0.7071, -0.7071, -1.0), (-0.7071, -0.7071, 1.0), (-0.8315, -0.5556, -1.0), (-0.8315, -0.5556, 1.0), (-0.9239, -0.3827, -1.0), (-0.9239, -0.3827, 1.0), (-0.9808, -0.1951, -1.0), (-0.9808, -0.1951, 1.0), (-1.0, 0.0, -1.0), (-1.0, 0.0, 1.0), (-0.9808, 0.1951, -1.0), (-0.9808, 0.1951, 1.0), (-0.9239, 0.3827, -1.0), (-0.9239, 0.3827, 1.0), (-0.8315, 0.5556, -1.0), (-0.8315, 0.5556, 1.0), (-0.7071, 0.7071, -1.0), (-0.7071, 0.7071, 1.0), (-0.5556, 0.8315, -1.0), (-0.5556, 0.8315, 1.0), (-0.3827, 0.9239, -1.0), (-0.3827, 0.9239, 1.0), (-0.1951, 0.9808, -1.0), (-0.1951, 0.9808, 1.0)], [], [(0, 1, 3, 2), (2, 3, 5, 4), (4, 5, 7, 6), (6, 7, 9, 8), (8, 9, 11, 10), (10, 11, 13, 12), (12, 13, 15, 14), (14, 15, 17, 16), (16, 17, 19, 18), (18, 19, 21, 20), (20, 21, 23, 22), (22, 23, 25, 24), (24, 25, 27, 26), (26, 27, 29, 28), (28, 29, 31, 30), (30, 31, 33, 32), (32, 33, 35, 34), (34, 35, 37, 36), (36, 37, 39, 38), (38, 39, 41, 40), (40, 41, 43, 42), (42, 43, 45, 44), (44, 45, 47, 46), (46, 47, 49, 48), (48, 49, 51, 50), (50, 51, 53, 52), (52, 53, 55, 54), (54, 55, 57, 56), (56, 57, 59, 58), (58, 59, 61, 60), (3, 1, 63, 61, 59, 57, 55, 53, 51, 49, 47, 45, 43, 41, 39, 37, 35, 33, 31, 29, 27, 25, 23, 21, 19, 17, 15, 13, 11, 9, 7, 5), (60, 61, 63, 62), (62, 63, 1, 0), (0, 2, 4, 6, 8, 10, 12, 14, 16, 18, 20, 22, 24, 26, 28, 30, 32, 34, 36, 38, 40, 42, 44, 46, 48, 50, 52, 54, 56, 58, 60, 62)])
me_cylinder_001.polygons.foreach_set('use_smooth', [True] * 34)
_uv = me_cylinder_001.uv_layers.new(name='UVMap')
_uv.uv.foreach_set('vector', [1.0, 0.5, 1.0, 1.0, 0.9688, 1.0, 0.9688, 0.5, 0.9688, 0.5, 0.9688, 1.0, 0.9375, 1.0, 0.9375, 0.5, 0.9375, 0.5, 0.9375, 1.0, 0.9062, 1.0, 0.9062, 0.5, 0.9062, 0.5, 0.9062, 1.0, 0.875, 1.0, 0.875, 0.5, 0.875, 0.5, 0.875, 1.0, 0.8438, 1.0, 0.8438, 0.5, 0.8438, 0.5, 0.8438, 1.0, 0.8125, 1.0, 0.8125, 0.5, 0.8125, 0.5, 0.8125, 1.0, 0.7812, 1.0, 0.7812, 0.5, 0.7812, 0.5, 0.7812, 1.0, 0.75, 1.0, 0.75, 0.5, 0.75, 0.5, 0.75, 1.0, 0.7188, 1.0, 0.7188, 0.5, 0.7188, 0.5, 0.7188, 1.0, 0.6875, 1.0, 0.6875, 0.5, 0.6875, 0.5, 0.6875, 1.0, 0.6562, 1.0, 0.6562, 0.5, 0.6562, 0.5, 0.6562, 1.0, 0.625, 1.0, 0.625, 0.5, 0.625, 0.5, 0.625, 1.0, 0.5938, 1.0, 0.5938, 0.5, 0.5938, 0.5, 0.5938, 1.0, 0.5625, 1.0, 0.5625, 0.5, 0.5625, 0.5, 0.5625, 1.0, 0.5312, 1.0, 0.5312, 0.5, 0.5312, 0.5, 0.5312, 1.0, 0.5, 1.0, 0.5, 0.5, 0.5, 0.5, 0.5, 1.0, 0.4688, 1.0, 0.4688, 0.5, 0.4688, 0.5, 0.4688, 1.0, 0.4375, 1.0, 0.4375, 0.5, 0.4375, 0.5, 0.4375, 1.0, 0.4062, 1.0, 0.4062, 0.5, 0.4062, 0.5, 0.4062, 1.0, 0.375, 1.0, 0.375, 0.5, 0.375, 0.5, 0.375, 1.0, 0.3438, 1.0, 0.3438, 0.5, 0.3438, 0.5, 0.3438, 1.0, 0.3125, 1.0, 0.3125, 0.5, 0.3125, 0.5, 0.3125, 1.0, 0.2812, 1.0, 0.2812, 0.5, 0.2812, 0.5, 0.2812, 1.0, 0.25, 1.0, 0.25, 0.5, 0.25, 0.5, 0.25, 1.0, 0.2188, 1.0, 0.2188, 0.5, 0.2188, 0.5, 0.2188, 1.0, 0.1875, 1.0, 0.1875, 0.5, 0.1875, 0.5, 0.1875, 1.0, 0.1562, 1.0, 0.1562, 0.5, 0.1562, 0.5, 0.1562, 1.0, 0.125, 1.0, 0.125, 0.5, 0.125, 0.5, 0.125, 1.0, 0.09375, 1.0, 0.09375, 0.5, 0.09375, 0.5, 0.09375, 1.0, 0.0625, 1.0, 0.0625, 0.5, 0.2968, 0.4854, 0.25, 0.49, 0.2032, 0.4854, 0.1582, 0.4717, 0.1167, 0.4496, 0.08029, 0.4197, 0.05045, 0.3833, 0.02827, 0.3418, 0.01461, 0.2968, 0.01, 0.25, 0.01461, 0.2032, 0.02827, 0.1582, 0.05045, 0.1167, 0.08029, 0.08029, 0.1167, 0.05045, 0.1582, 0.02827, 0.2032, 0.01461, 0.25, 0.01, 0.2968, 0.01461, 0.3418, 0.02827, 0.3833, 0.05045, 0.4197, 0.08029, 0.4496, 0.1167, 0.4717, 0.1582, 0.4854, 0.2032, 0.49, 0.25, 0.4854, 0.2968, 0.4717, 0.3418, 0.4496, 0.3833, 0.4197, 0.4197, 0.3833, 0.4496, 0.3418, 0.4717, 0.0625, 0.5, 0.0625, 1.0, 0.03125, 1.0, 0.03125, 0.5, 0.03125, 0.5, 0.03125, 1.0, 0.0, 1.0, 0.0, 0.5, 0.75, 0.49, 0.7968, 0.4854, 0.8418, 0.4717, 0.8833, 0.4496, 0.9197, 0.4197, 0.9496, 0.3833, 0.9717, 0.3418, 0.9854, 0.2968, 0.99, 0.25, 0.9854, 0.2032, 0.9717, 0.1582, 0.9496, 0.1167, 0.9197, 0.08029, 0.8833, 0.05045, 0.8418, 0.02827, 0.7968, 0.01461, 0.75, 0.01, 0.7032, 0.01461, 0.6582, 0.02827, 0.6167, 0.05045, 0.5803, 0.08029, 0.5504, 0.1167, 0.5283, 0.1582, 0.5146, 0.2032, 0.51, 0.25, 0.5146, 0.2968, 0.5283, 0.3418, 0.5504, 0.3833, 0.5803, 0.4197, 0.6167, 0.4496, 0.6582, 0.4717, 0.7032, 0.4854])
me_cylinder_001.update()

# ---- objects
ob_body = bpy.data.objects.new('body', me_cube_001)
ob_body_without_cabin = bpy.data.objects.new('body without cabin', me_cube_002)
ob_cube = bpy.data.objects.new('Cube', me_cube)
ob_cube_001 = bpy.data.objects.new('Cube.001', me_cube_003)
ob_cube_002 = bpy.data.objects.new('Cube.002', me_cube_004)
ob_wheels_front = bpy.data.objects.new('wheels front', me_cylinder)
ob_wheels_rear = bpy.data.objects.new('wheels rear', me_cylinder_001)
ob_origin = bpy.data.objects.new('~origin', None)

# ---- transforms, parenting, visibility, modifiers, constraints
ob_body.location = (0.0, 0.0, 0.0)
_m = ob_body.modifiers.new('Mirror', 'MIRROR')
_m.use_clip = True
_m = ob_body.modifiers.new('Decimate', 'DECIMATE')
_m.decimate_type = 'DISSOLVE'
_m.angle_limit = 0.001745
_m.use_symmetry = True
_m.symmetry_axis = 'Y'
_m.delimit = {'SEAM'}
_m = ob_body.modifiers.new('Subdivision', 'SUBSURF')
_m.levels = 4
ob_body_without_cabin.location = (0.0, 0.0, 0.0)
_m = ob_body_without_cabin.modifiers.new('Mirror', 'MIRROR')
_m.use_clip = True
_m = ob_body_without_cabin.modifiers.new('Decimate', 'DECIMATE')
_m.decimate_type = 'DISSOLVE'
_m.angle_limit = 0.001745
_m.use_symmetry = True
_m.symmetry_axis = 'Y'
_m.delimit = {'SEAM'}
_m = ob_body_without_cabin.modifiers.new('Subdivision', 'SUBSURF')
_m.levels = 6
ob_cube.location = (0.0, 0.0, 0.0)
_m = ob_cube.modifiers.new('Subdivision', 'SUBSURF')
_m.levels = 6
ob_cube_001.location = (0.0, 2.482, 0.0)
_m = ob_cube_001.modifiers.new('Subdivision', 'SUBSURF')
_m.levels = 6
ob_cube_002.location = (0.0, -2.371, 0.0)
_m = ob_cube_002.modifiers.new('Subdivision', 'SUBSURF')
_m.levels = 6
ob_wheels_front.location = (1.265, -1.748, 0.2284)
ob_wheels_front.rotation_euler = (0.0, 1.571, 0.0)
ob_wheels_front.scale = (0.5005, 0.5005, 0.2445)
_m = ob_wheels_front.modifiers.new('Mirror', 'MIRROR')
_m.mirror_object = ob_origin
_m = ob_wheels_front.modifiers.new('Subdivision', 'SUBSURF')
_m.levels = 2
ob_wheels_rear.location = (1.442, 2.11, 0.4257)
ob_wheels_rear.rotation_euler = (0.0, 1.571, 0.0)
ob_wheels_rear.scale = (0.6752, 0.6752, 0.2987)
_m = ob_wheels_rear.modifiers.new('Mirror', 'MIRROR')
_m.mirror_object = ob_origin
_m = ob_wheels_rear.modifiers.new('Smooth by Angle', 'NODES')
_m.node_group = ng_smooth_by_angle
_m.use_pin_to_last = True
_m.show_group_selector = False
ob_origin.location = (0.0, 0.0, 0.0)

# ---- collection membership
scene.collection.objects.link(ob_body)
scene.collection.objects.link(ob_body_without_cabin)
scene.collection.objects.link(ob_cube)
scene.collection.objects.link(ob_cube_001)
scene.collection.objects.link(ob_cube_002)
col_wheels.objects.link(ob_wheels_front)
col_wheels.objects.link(ob_wheels_rear)
col_wheels.objects.link(ob_origin)
def _layer_coll(name, lc=None):
    lc = lc or bpy.context.view_layer.layer_collection
    for c in lc.children:
        if c.name == name: return c
        r = _layer_coll(name, c)
        if r: return r
_layer_coll('wheels').exclude = True

# ---- scene / render settings (as saved in the file)
scene.frame_start = 1; scene.frame_end = 250; scene.frame_set(1)
scene.render.engine = 'BLENDER_EEVEE_NEXT'
bpy.context.view_layer.update()

# ---- added for rendering (the .blend has no active camera and no usable light): camera, sun
cam_auto = bpy.data.cameras.new('AutoCamera')
cam_auto.lens = 50.0
cam_auto.sensor_width = 36.0
cam_auto.clip_end = 1000.0
ob_auto_camera = bpy.data.objects.new('AutoCamera', cam_auto)
scene.collection.objects.link(ob_auto_camera)
ob_auto_camera.location = (8.7159, -10.2706, 7.55031)
ob_auto_camera.rotation_euler = (1.09748, -7.21219e-08, 0.694738)
scene.camera = ob_auto_camera
light_auto_sun = bpy.data.lights.new('AutoSun', 'SUN')
light_auto_sun.energy = 3.0
light_auto_sun.angle = 0.0523599
ob_auto_sun = bpy.data.objects.new('AutoSun', light_auto_sun)
scene.collection.objects.link(ob_auto_sun)
ob_auto_sun.rotation_euler = (0.872665, 0.174533, 0.523599)
bpy.context.view_layer.update()
